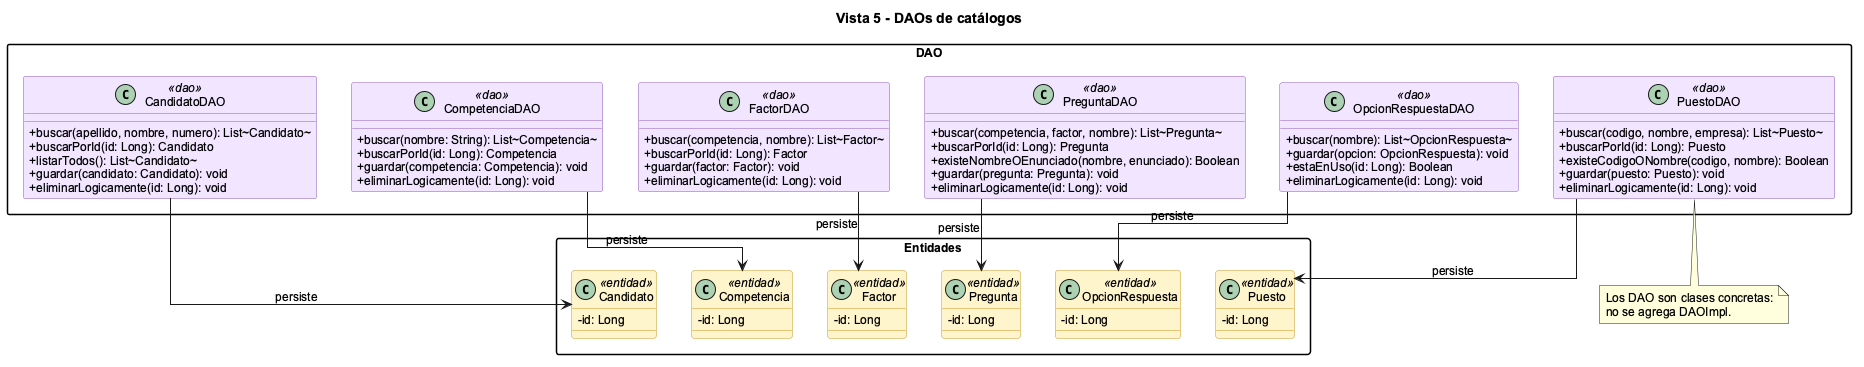

The diagram above was rendered by PlantUML. Its source (embedded in the PNG):
@startuml
title Vista 5 - DAOs de catálogos

top to bottom direction
skinparam backgroundColor white
skinparam shadowing false
skinparam linetype ortho
skinparam classAttributeIconSize 0
skinparam packageStyle rectangle
skinparam defaultFontName Arial
skinparam defaultFontSize 12
skinparam classBackgroundColor<<dao>> #F0E5FF
skinparam classBorderColor<<dao>> #8C5AB8
skinparam classBackgroundColor<<entidad>> #FFF4CC
skinparam classBorderColor<<entidad>> #C89520

package "DAO" {
  class CandidatoDAO <<dao>> {
    +buscar(apellido, nombre, numero): List~Candidato~
    +buscarPorId(id: Long): Candidato
    +listarTodos(): List~Candidato~
    +guardar(candidato: Candidato): void
    +eliminarLogicamente(id: Long): void
  }
  class PuestoDAO <<dao>> {
    +buscar(codigo, nombre, empresa): List~Puesto~
    +buscarPorId(id: Long): Puesto
    +existeCodigoONombre(codigo, nombre): Boolean
    +guardar(puesto: Puesto): void
    +eliminarLogicamente(id: Long): void
  }
  class CompetenciaDAO <<dao>> {
    +buscar(nombre: String): List~Competencia~
    +buscarPorId(id: Long): Competencia
    +guardar(competencia: Competencia): void
    +eliminarLogicamente(id: Long): void
  }
  class FactorDAO <<dao>> {
    +buscar(competencia, nombre): List~Factor~
    +buscarPorId(id: Long): Factor
    +guardar(factor: Factor): void
    +eliminarLogicamente(id: Long): void
  }
  class PreguntaDAO <<dao>> {
    +buscar(competencia, factor, nombre): List~Pregunta~
    +buscarPorId(id: Long): Pregunta
    +existeNombreOEnunciado(nombre, enunciado): Boolean
    +guardar(pregunta: Pregunta): void
    +eliminarLogicamente(id: Long): void
  }
  class OpcionRespuestaDAO <<dao>> {
    +buscar(nombre): List~OpcionRespuesta~
    +guardar(opcion: OpcionRespuesta): void
    +estaEnUso(id: Long): Boolean
    +eliminarLogicamente(id: Long): void
  }
}

package "Entidades" {
  class Candidato <<entidad>> {
    -id: Long
  }
  class Puesto <<entidad>> {
    -id: Long
  }
  class Competencia <<entidad>> {
    -id: Long
  }
  class Pregunta <<entidad>> {
    -id: Long
  }
  class Factor <<entidad>> {
    -id: Long
  }
  class OpcionRespuesta <<entidad>> {
    -id: Long
  }
}

CandidatoDAO --> Candidato : persiste
PuestoDAO --> Puesto : persiste
CompetenciaDAO --> Competencia : persiste
FactorDAO --> Factor : persiste
PreguntaDAO --> Pregunta : persiste
OpcionRespuestaDAO --> OpcionRespuesta : persiste

note bottom of PuestoDAO
  Los DAO son clases concretas:
  no se agrega DAOImpl.
end note

@enduml